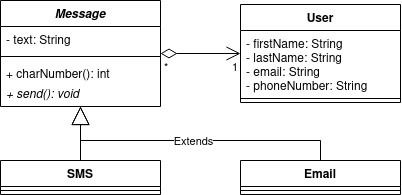

The diagram above was exported from draw.io. Its source (the exported page's mxGraphModel, read from the mxfile embedded in the PNG):
<mxGraphModel dx="688" dy="403" grid="1" gridSize="10" guides="1" tooltips="1" connect="1" arrows="1" fold="1" page="1" pageScale="1" pageWidth="850" pageHeight="1100" math="0" shadow="0">
  <root>
    <mxCell id="0" />
    <mxCell id="1" parent="0" />
    <mxCell id="5VM9S3kbF077_1imRHjt-1" value="Message" style="swimlane;fontStyle=3;align=center;verticalAlign=top;childLayout=stackLayout;horizontal=1;startSize=26;horizontalStack=0;resizeParent=1;resizeParentMax=0;resizeLast=0;collapsible=1;marginBottom=0;" vertex="1" parent="1">
      <mxGeometry x="160" y="40" width="160" height="106" as="geometry" />
    </mxCell>
    <mxCell id="5VM9S3kbF077_1imRHjt-2" value="- text: String" style="text;strokeColor=none;fillColor=none;align=left;verticalAlign=top;spacingLeft=4;spacingRight=4;overflow=hidden;rotatable=0;points=[[0,0.5],[1,0.5]];portConstraint=eastwest;" vertex="1" parent="5VM9S3kbF077_1imRHjt-1">
      <mxGeometry y="26" width="160" height="26" as="geometry" />
    </mxCell>
    <mxCell id="5VM9S3kbF077_1imRHjt-3" value="" style="line;strokeWidth=1;fillColor=none;align=left;verticalAlign=middle;spacingTop=-1;spacingLeft=3;spacingRight=3;rotatable=0;labelPosition=right;points=[];portConstraint=eastwest;strokeColor=inherit;" vertex="1" parent="5VM9S3kbF077_1imRHjt-1">
      <mxGeometry y="52" width="160" height="8" as="geometry" />
    </mxCell>
    <mxCell id="5VM9S3kbF077_1imRHjt-4" value="+ charNumber(): int&#10;" style="text;strokeColor=none;fillColor=none;align=left;verticalAlign=top;spacingLeft=4;spacingRight=4;overflow=hidden;rotatable=0;points=[[0,0.5],[1,0.5]];portConstraint=eastwest;" vertex="1" parent="5VM9S3kbF077_1imRHjt-1">
      <mxGeometry y="60" width="160" height="20" as="geometry" />
    </mxCell>
    <mxCell id="5VM9S3kbF077_1imRHjt-20" value="+ send(): void" style="text;strokeColor=none;fillColor=none;align=left;verticalAlign=top;spacingLeft=4;spacingRight=4;overflow=hidden;rotatable=0;points=[[0,0.5],[1,0.5]];portConstraint=eastwest;fontStyle=2" vertex="1" parent="5VM9S3kbF077_1imRHjt-1">
      <mxGeometry y="80" width="160" height="26" as="geometry" />
    </mxCell>
    <mxCell id="5VM9S3kbF077_1imRHjt-5" value="SMS" style="swimlane;fontStyle=1;align=center;verticalAlign=top;childLayout=stackLayout;horizontal=1;startSize=26;horizontalStack=0;resizeParent=1;resizeParentMax=0;resizeLast=0;collapsible=1;marginBottom=0;" vertex="1" parent="1">
      <mxGeometry x="160" y="200" width="160" height="34" as="geometry" />
    </mxCell>
    <mxCell id="5VM9S3kbF077_1imRHjt-7" value="" style="line;strokeWidth=1;fillColor=none;align=left;verticalAlign=middle;spacingTop=-1;spacingLeft=3;spacingRight=3;rotatable=0;labelPosition=right;points=[];portConstraint=eastwest;strokeColor=inherit;" vertex="1" parent="5VM9S3kbF077_1imRHjt-5">
      <mxGeometry y="26" width="160" height="8" as="geometry" />
    </mxCell>
    <mxCell id="5VM9S3kbF077_1imRHjt-9" value="Email" style="swimlane;fontStyle=1;align=center;verticalAlign=top;childLayout=stackLayout;horizontal=1;startSize=26;horizontalStack=0;resizeParent=1;resizeParentMax=0;resizeLast=0;collapsible=1;marginBottom=0;" vertex="1" parent="1">
      <mxGeometry x="400" y="200" width="160" height="34" as="geometry" />
    </mxCell>
    <mxCell id="5VM9S3kbF077_1imRHjt-11" value="" style="line;strokeWidth=1;fillColor=none;align=left;verticalAlign=middle;spacingTop=-1;spacingLeft=3;spacingRight=3;rotatable=0;labelPosition=right;points=[];portConstraint=eastwest;strokeColor=inherit;" vertex="1" parent="5VM9S3kbF077_1imRHjt-9">
      <mxGeometry y="26" width="160" height="8" as="geometry" />
    </mxCell>
    <mxCell id="5VM9S3kbF077_1imRHjt-13" value="User" style="swimlane;fontStyle=1;align=center;verticalAlign=top;childLayout=stackLayout;horizontal=1;startSize=26;horizontalStack=0;resizeParent=1;resizeParentMax=0;resizeLast=0;collapsible=1;marginBottom=0;" vertex="1" parent="1">
      <mxGeometry x="400" y="44" width="160" height="98" as="geometry" />
    </mxCell>
    <mxCell id="5VM9S3kbF077_1imRHjt-14" value="- firstName: String&#10;- lastName: String&#10;- email: String&#10;- phoneNumber: String&#10;" style="text;strokeColor=none;fillColor=none;align=left;verticalAlign=top;spacingLeft=4;spacingRight=4;overflow=hidden;rotatable=0;points=[[0,0.5],[1,0.5]];portConstraint=eastwest;" vertex="1" parent="5VM9S3kbF077_1imRHjt-13">
      <mxGeometry y="26" width="160" height="64" as="geometry" />
    </mxCell>
    <mxCell id="5VM9S3kbF077_1imRHjt-15" value="" style="line;strokeWidth=1;fillColor=none;align=left;verticalAlign=middle;spacingTop=-1;spacingLeft=3;spacingRight=3;rotatable=0;labelPosition=right;points=[];portConstraint=eastwest;strokeColor=inherit;" vertex="1" parent="5VM9S3kbF077_1imRHjt-13">
      <mxGeometry y="90" width="160" height="8" as="geometry" />
    </mxCell>
    <mxCell id="5VM9S3kbF077_1imRHjt-17" value="" style="endArrow=open;html=1;endSize=12;startArrow=diamondThin;startSize=14;startFill=0;edgeStyle=orthogonalEdgeStyle;rounded=0;" edge="1" parent="1" source="5VM9S3kbF077_1imRHjt-1" target="5VM9S3kbF077_1imRHjt-13">
      <mxGeometry relative="1" as="geometry">
        <mxPoint x="340" y="260" as="sourcePoint" />
        <mxPoint x="500" y="260" as="targetPoint" />
      </mxGeometry>
    </mxCell>
    <mxCell id="5VM9S3kbF077_1imRHjt-18" value="*" style="edgeLabel;resizable=0;html=1;align=left;verticalAlign=top;" connectable="0" vertex="1" parent="5VM9S3kbF077_1imRHjt-17">
      <mxGeometry x="-1" relative="1" as="geometry">
        <mxPoint x="2" as="offset" />
      </mxGeometry>
    </mxCell>
    <mxCell id="5VM9S3kbF077_1imRHjt-19" value="1" style="edgeLabel;resizable=0;html=1;align=right;verticalAlign=top;" connectable="0" vertex="1" parent="5VM9S3kbF077_1imRHjt-17">
      <mxGeometry x="1" relative="1" as="geometry">
        <mxPoint x="-2" as="offset" />
      </mxGeometry>
    </mxCell>
    <mxCell id="5VM9S3kbF077_1imRHjt-21" value="&lt;div&gt;&lt;br&gt;&lt;/div&gt;" style="endArrow=block;endSize=16;endFill=0;html=1;rounded=0;" edge="1" parent="1" source="5VM9S3kbF077_1imRHjt-5" target="5VM9S3kbF077_1imRHjt-1">
      <mxGeometry width="160" relative="1" as="geometry">
        <mxPoint x="280" y="170" as="sourcePoint" />
        <mxPoint x="440" y="170" as="targetPoint" />
      </mxGeometry>
    </mxCell>
    <mxCell id="5VM9S3kbF077_1imRHjt-23" value="Extends" style="endArrow=block;endSize=16;endFill=0;html=1;rounded=0;" edge="1" parent="1" source="5VM9S3kbF077_1imRHjt-9" target="5VM9S3kbF077_1imRHjt-1">
      <mxGeometry width="160" relative="1" as="geometry">
        <mxPoint x="280" y="170" as="sourcePoint" />
        <mxPoint x="440" y="170" as="targetPoint" />
        <Array as="points">
          <mxPoint x="480" y="180" />
          <mxPoint x="240" y="180" />
        </Array>
      </mxGeometry>
    </mxCell>
  </root>
</mxGraphModel>